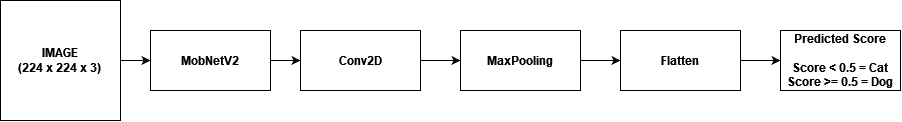

The diagram above was exported from draw.io. Its source (the exported page's mxGraphModel, read from the mxfile embedded in the PNG):
<mxGraphModel dx="1447" dy="780" grid="1" gridSize="10" guides="1" tooltips="1" connect="1" arrows="1" fold="1" page="1" pageScale="1" pageWidth="827" pageHeight="1169" math="0" shadow="0">
  <root>
    <mxCell id="28SH_oYBRhMjGsqZl2Wy-0" />
    <mxCell id="28SH_oYBRhMjGsqZl2Wy-1" parent="28SH_oYBRhMjGsqZl2Wy-0" />
    <mxCell id="dZyXouhyC3Sx-V2uTZeD-3" style="edgeStyle=none;rounded=0;orthogonalLoop=1;jettySize=auto;html=1;exitX=1;exitY=0.5;exitDx=0;exitDy=0;endArrow=classic;endFill=1;" edge="1" parent="28SH_oYBRhMjGsqZl2Wy-1" source="dZyXouhyC3Sx-V2uTZeD-1" target="dZyXouhyC3Sx-V2uTZeD-2">
      <mxGeometry relative="1" as="geometry" />
    </mxCell>
    <mxCell id="dZyXouhyC3Sx-V2uTZeD-1" value="&lt;div align=&quot;center&quot;&gt;&lt;b&gt;IMAGE&lt;/b&gt;&lt;/div&gt;&lt;div align=&quot;center&quot;&gt;&lt;b&gt;(224 x 224 x 3)&lt;br&gt;&lt;/b&gt;&lt;/div&gt;" style="whiteSpace=wrap;html=1;aspect=fixed;strokeWidth=1;fillColor=none;align=center;" vertex="1" parent="28SH_oYBRhMjGsqZl2Wy-1">
      <mxGeometry x="30" y="90" width="120" height="120" as="geometry" />
    </mxCell>
    <mxCell id="dZyXouhyC3Sx-V2uTZeD-5" style="edgeStyle=none;rounded=0;orthogonalLoop=1;jettySize=auto;html=1;exitX=1;exitY=0.5;exitDx=0;exitDy=0;entryX=0;entryY=0.5;entryDx=0;entryDy=0;endArrow=classic;endFill=1;" edge="1" parent="28SH_oYBRhMjGsqZl2Wy-1" source="dZyXouhyC3Sx-V2uTZeD-2" target="dZyXouhyC3Sx-V2uTZeD-4">
      <mxGeometry relative="1" as="geometry" />
    </mxCell>
    <mxCell id="dZyXouhyC3Sx-V2uTZeD-2" value="&lt;div&gt;&lt;b&gt;MobNetV2&lt;/b&gt;&lt;/div&gt;" style="rounded=0;whiteSpace=wrap;html=1;strokeColor=#000000;strokeWidth=1;fillColor=none;align=center;" vertex="1" parent="28SH_oYBRhMjGsqZl2Wy-1">
      <mxGeometry x="180" y="120" width="120" height="60" as="geometry" />
    </mxCell>
    <mxCell id="dZyXouhyC3Sx-V2uTZeD-7" style="edgeStyle=none;rounded=0;orthogonalLoop=1;jettySize=auto;html=1;exitX=1;exitY=0.5;exitDx=0;exitDy=0;endArrow=classic;endFill=1;" edge="1" parent="28SH_oYBRhMjGsqZl2Wy-1" source="dZyXouhyC3Sx-V2uTZeD-4" target="dZyXouhyC3Sx-V2uTZeD-6">
      <mxGeometry relative="1" as="geometry" />
    </mxCell>
    <mxCell id="dZyXouhyC3Sx-V2uTZeD-4" value="&lt;div&gt;Conv2D&lt;/div&gt;" style="rounded=0;whiteSpace=wrap;html=1;strokeColor=#000000;strokeWidth=1;fillColor=none;align=center;fontStyle=1" vertex="1" parent="28SH_oYBRhMjGsqZl2Wy-1">
      <mxGeometry x="330" y="120" width="120" height="60" as="geometry" />
    </mxCell>
    <mxCell id="O3XlerOEBn9PXUUY-f19-0" style="edgeStyle=none;rounded=0;orthogonalLoop=1;jettySize=auto;html=1;exitX=1;exitY=0.5;exitDx=0;exitDy=0;entryX=0;entryY=0.5;entryDx=0;entryDy=0;endArrow=classic;endFill=1;" edge="1" parent="28SH_oYBRhMjGsqZl2Wy-1" source="dZyXouhyC3Sx-V2uTZeD-6" target="dZyXouhyC3Sx-V2uTZeD-8">
      <mxGeometry relative="1" as="geometry" />
    </mxCell>
    <mxCell id="dZyXouhyC3Sx-V2uTZeD-6" value="MaxPooling" style="rounded=0;whiteSpace=wrap;html=1;strokeColor=#000000;strokeWidth=1;fillColor=none;align=center;fontStyle=1" vertex="1" parent="28SH_oYBRhMjGsqZl2Wy-1">
      <mxGeometry x="490" y="120" width="120" height="60" as="geometry" />
    </mxCell>
    <mxCell id="O3XlerOEBn9PXUUY-f19-2" style="edgeStyle=none;rounded=0;orthogonalLoop=1;jettySize=auto;html=1;exitX=1;exitY=0.5;exitDx=0;exitDy=0;endArrow=classic;endFill=1;" edge="1" parent="28SH_oYBRhMjGsqZl2Wy-1" source="dZyXouhyC3Sx-V2uTZeD-8" target="O3XlerOEBn9PXUUY-f19-1">
      <mxGeometry relative="1" as="geometry" />
    </mxCell>
    <mxCell id="dZyXouhyC3Sx-V2uTZeD-8" value="&lt;b&gt;Flatten&lt;/b&gt;" style="rounded=0;whiteSpace=wrap;html=1;strokeColor=#000000;strokeWidth=1;fillColor=none;align=center;" vertex="1" parent="28SH_oYBRhMjGsqZl2Wy-1">
      <mxGeometry x="650" y="120" width="120" height="60" as="geometry" />
    </mxCell>
    <mxCell id="O3XlerOEBn9PXUUY-f19-1" value="&lt;div&gt;&lt;b&gt;Predicted Score&lt;/b&gt;&lt;/div&gt;&lt;div&gt;&lt;b&gt;&lt;br&gt;&lt;/b&gt;&lt;/div&gt;&lt;div&gt;&lt;b&gt;Score &amp;lt; 0.5 = Cat&lt;/b&gt;&lt;/div&gt;&lt;div&gt;&lt;b&gt;Score &amp;gt;= 0.5 = Dog&lt;/b&gt;&lt;br&gt;&lt;/div&gt;" style="rounded=0;whiteSpace=wrap;html=1;strokeColor=#000000;strokeWidth=1;fillColor=none;align=center;" vertex="1" parent="28SH_oYBRhMjGsqZl2Wy-1">
      <mxGeometry x="810" y="120" width="120" height="60" as="geometry" />
    </mxCell>
  </root>
</mxGraphModel>